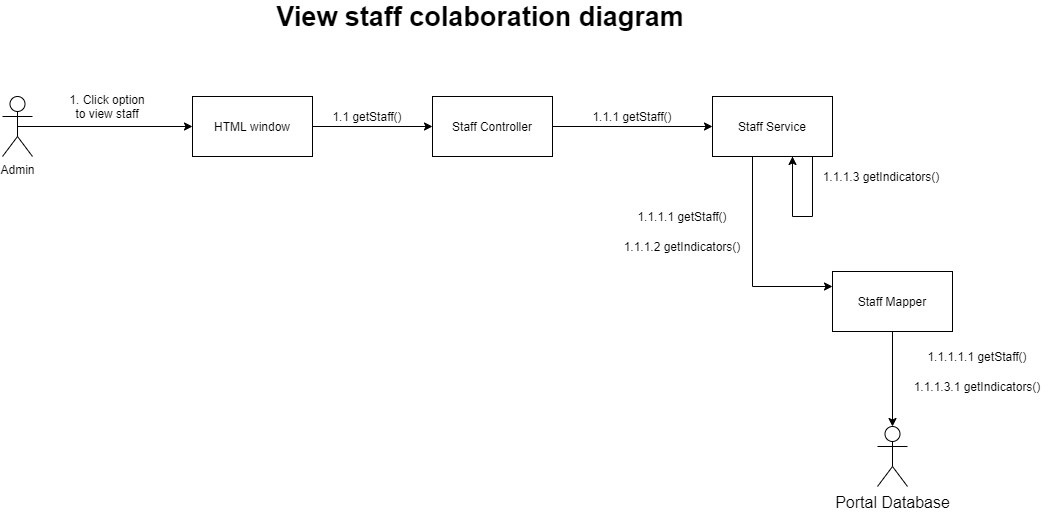

The diagram above was exported from draw.io. Its source (the exported page's mxGraphModel, read from the mxfile embedded in the PNG):
<mxGraphModel dx="1240" dy="643" grid="1" gridSize="10" guides="1" tooltips="1" connect="1" arrows="1" fold="1" page="1" pageScale="1" pageWidth="1169" pageHeight="827" math="0" shadow="0">
  <root>
    <mxCell id="0" />
    <mxCell id="1" parent="0" />
    <mxCell id="J9Y6deCFN8ya8vhM63-d-1" value="HTML window" style="rounded=0;whiteSpace=wrap;html=1;" parent="1" vertex="1">
      <mxGeometry x="252" y="130" width="120" height="60" as="geometry" />
    </mxCell>
    <mxCell id="J9Y6deCFN8ya8vhM63-d-2" value="Admin" style="shape=umlActor;verticalLabelPosition=bottom;labelBackgroundColor=#ffffff;verticalAlign=top;html=1;outlineConnect=0;" parent="1" vertex="1">
      <mxGeometry x="62" y="130" width="30" height="60" as="geometry" />
    </mxCell>
    <mxCell id="J9Y6deCFN8ya8vhM63-d-7" value="View staff colaboration diagram" style="text;html=1;strokeColor=none;fillColor=none;align=center;verticalAlign=middle;whiteSpace=wrap;rounded=0;fontSize=27;fontStyle=1" parent="1" vertex="1">
      <mxGeometry x="320" y="40" width="440" height="20" as="geometry" />
    </mxCell>
    <mxCell id="J9Y6deCFN8ya8vhM63-d-12" value="Staff Controller" style="rounded=0;whiteSpace=wrap;html=1;" parent="1" vertex="1">
      <mxGeometry x="492" y="130" width="120" height="60" as="geometry" />
    </mxCell>
    <mxCell id="8ceNAka8c2FJjEQmcxvz-2" style="edgeStyle=orthogonalEdgeStyle;rounded=0;orthogonalLoop=1;jettySize=auto;html=1;entryX=0;entryY=0.25;entryDx=0;entryDy=0;" edge="1" parent="1" source="J9Y6deCFN8ya8vhM63-d-13" target="J9Y6deCFN8ya8vhM63-d-15">
      <mxGeometry relative="1" as="geometry">
        <Array as="points">
          <mxPoint x="812" y="320" />
        </Array>
      </mxGeometry>
    </mxCell>
    <mxCell id="J9Y6deCFN8ya8vhM63-d-13" value="Staff Service" style="rounded=0;whiteSpace=wrap;html=1;" parent="1" vertex="1">
      <mxGeometry x="772" y="130" width="120" height="60" as="geometry" />
    </mxCell>
    <mxCell id="8ceNAka8c2FJjEQmcxvz-3" style="edgeStyle=orthogonalEdgeStyle;rounded=0;orthogonalLoop=1;jettySize=auto;html=1;" edge="1" parent="1" source="J9Y6deCFN8ya8vhM63-d-15" target="J9Y6deCFN8ya8vhM63-d-30">
      <mxGeometry relative="1" as="geometry" />
    </mxCell>
    <mxCell id="J9Y6deCFN8ya8vhM63-d-15" value="Staff Mapper" style="rounded=0;whiteSpace=wrap;html=1;" parent="1" vertex="1">
      <mxGeometry x="892" y="305" width="120" height="60" as="geometry" />
    </mxCell>
    <mxCell id="J9Y6deCFN8ya8vhM63-d-17" value="" style="endArrow=classic;html=1;exitX=0.5;exitY=0.5;exitDx=0;exitDy=0;exitPerimeter=0;" parent="1" source="J9Y6deCFN8ya8vhM63-d-2" edge="1" target="J9Y6deCFN8ya8vhM63-d-1">
      <mxGeometry width="50" height="50" relative="1" as="geometry">
        <mxPoint x="202" y="370" as="sourcePoint" />
        <mxPoint x="299" y="275" as="targetPoint" />
      </mxGeometry>
    </mxCell>
    <mxCell id="J9Y6deCFN8ya8vhM63-d-20" value="1. Click option to view staff" style="text;html=1;strokeColor=none;fillColor=none;align=center;verticalAlign=middle;whiteSpace=wrap;rounded=0;" parent="1" vertex="1">
      <mxGeometry x="122" y="130" width="90" height="20" as="geometry" />
    </mxCell>
    <mxCell id="J9Y6deCFN8ya8vhM63-d-21" value="" style="endArrow=classic;html=1;fontSize=27;" parent="1" edge="1" target="J9Y6deCFN8ya8vhM63-d-12" source="J9Y6deCFN8ya8vhM63-d-1">
      <mxGeometry width="50" height="50" relative="1" as="geometry">
        <mxPoint x="322" y="330" as="sourcePoint" />
        <mxPoint x="500" y="328" as="targetPoint" />
      </mxGeometry>
    </mxCell>
    <mxCell id="J9Y6deCFN8ya8vhM63-d-24" value="1.1 getStaff()" style="text;html=1;strokeColor=none;fillColor=none;align=center;verticalAlign=middle;whiteSpace=wrap;rounded=0;" parent="1" vertex="1">
      <mxGeometry x="370.5" y="140" width="111.5" height="20" as="geometry" />
    </mxCell>
    <mxCell id="J9Y6deCFN8ya8vhM63-d-25" value="" style="endArrow=classic;html=1;fontSize=27;" parent="1" target="J9Y6deCFN8ya8vhM63-d-13" edge="1" source="J9Y6deCFN8ya8vhM63-d-12">
      <mxGeometry width="50" height="50" relative="1" as="geometry">
        <mxPoint x="522" y="357.5" as="sourcePoint" />
        <mxPoint x="662" y="359" as="targetPoint" />
      </mxGeometry>
    </mxCell>
    <mxCell id="J9Y6deCFN8ya8vhM63-d-27" value="1.1.1 getStaff()" style="text;html=1;strokeColor=none;fillColor=none;align=center;verticalAlign=middle;whiteSpace=wrap;rounded=0;" parent="1" vertex="1">
      <mxGeometry x="632" y="140" width="120" height="20" as="geometry" />
    </mxCell>
    <mxCell id="J9Y6deCFN8ya8vhM63-d-29" value="1.1.1.1 getStaff()" style="text;html=1;strokeColor=none;fillColor=none;align=center;verticalAlign=middle;whiteSpace=wrap;rounded=0;" parent="1" vertex="1">
      <mxGeometry x="672" y="240" width="140" height="20" as="geometry" />
    </mxCell>
    <mxCell id="J9Y6deCFN8ya8vhM63-d-30" value="Portal Database" style="shape=umlActor;verticalLabelPosition=bottom;labelBackgroundColor=#ffffff;verticalAlign=top;html=1;outlineConnect=0;fontSize=16;" parent="1" vertex="1">
      <mxGeometry x="937" y="460" width="30" height="60" as="geometry" />
    </mxCell>
    <mxCell id="J9Y6deCFN8ya8vhM63-d-35" value="1.1.1.1.1 getStaff()" style="text;html=1;strokeColor=none;fillColor=none;align=center;verticalAlign=middle;whiteSpace=wrap;rounded=0;" parent="1" vertex="1">
      <mxGeometry x="967" y="380" width="140" height="20" as="geometry" />
    </mxCell>
    <mxCell id="J9Y6deCFN8ya8vhM63-d-41" value="1.1.1.3 getIndicators()" style="text;html=1;strokeColor=none;fillColor=none;align=center;verticalAlign=middle;whiteSpace=wrap;rounded=0;" parent="1" vertex="1">
      <mxGeometry x="881" y="200" width="120" height="20" as="geometry" />
    </mxCell>
    <mxCell id="J9Y6deCFN8ya8vhM63-d-44" value="1.1.1.3.1 getIndicators()" style="text;html=1;strokeColor=none;fillColor=none;align=center;verticalAlign=middle;whiteSpace=wrap;rounded=0;" parent="1" vertex="1">
      <mxGeometry x="972" y="410" width="130" height="20" as="geometry" />
    </mxCell>
    <mxCell id="J9Y6deCFN8ya8vhM63-d-49" value="1.1.1.2 getIndicators()" style="text;html=1;strokeColor=none;fillColor=none;align=center;verticalAlign=middle;whiteSpace=wrap;rounded=0;" parent="1" vertex="1">
      <mxGeometry x="682" y="270" width="120" height="20" as="geometry" />
    </mxCell>
    <mxCell id="8ceNAka8c2FJjEQmcxvz-1" style="edgeStyle=orthogonalEdgeStyle;rounded=0;orthogonalLoop=1;jettySize=auto;html=1;exitX=0.5;exitY=1;exitDx=0;exitDy=0;" edge="1" parent="1" source="J9Y6deCFN8ya8vhM63-d-13">
      <mxGeometry relative="1" as="geometry">
        <mxPoint x="852" y="190" as="targetPoint" />
        <Array as="points">
          <mxPoint x="872" y="190" />
          <mxPoint x="872" y="250" />
          <mxPoint x="852" y="250" />
          <mxPoint x="852" y="190" />
        </Array>
      </mxGeometry>
    </mxCell>
  </root>
</mxGraphModel>